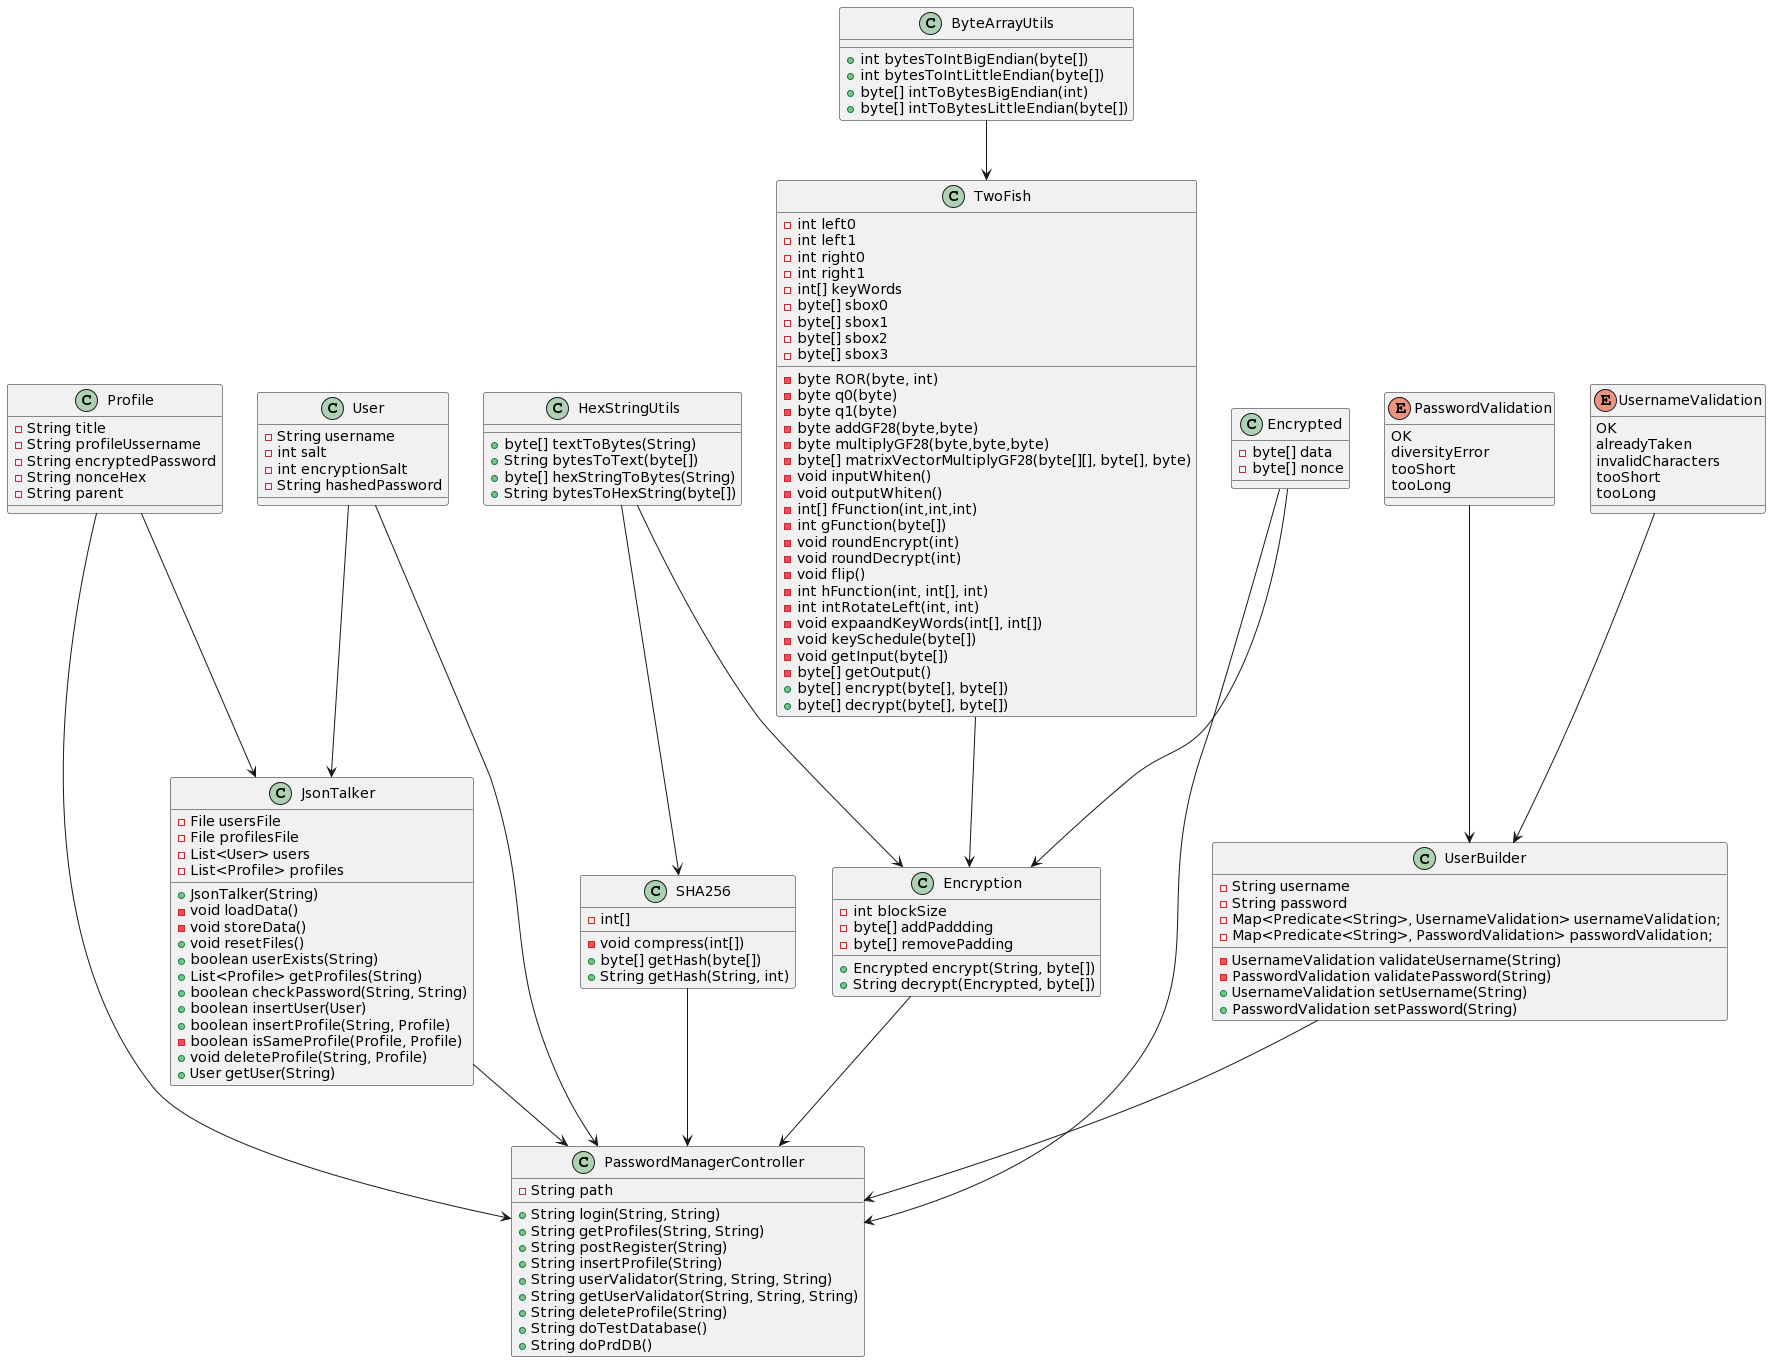

The diagram above was rendered by PlantUML. Its source (embedded in the PNG):
@startuml
class PasswordManagerController{
-String path
+String login(String, String)
+String getProfiles(String, String)
+String postRegister(String)
+String insertProfile(String)
+String userValidator(String, String, String)
+String getUserValidator(String, String, String)
+String deleteProfile(String)
+String doTestDatabase()
+String doPrdDB()
}


class JsonTalker{
-File usersFile
-File profilesFile
-List<User> users
-List<Profile> profiles
+JsonTalker(String)
-void loadData()
-void storeData()
+void resetFiles()
+boolean userExists(String)
+List<Profile> getProfiles(String)
+boolean checkPassword(String, String)
+boolean insertUser(User)
+boolean insertProfile(String, Profile)
-boolean isSameProfile(Profile, Profile)
+void deleteProfile(String, Profile)
+User getUser(String)

}

class Encryption{
-int blockSize
-byte[] addPaddding
-byte[] removePadding
+Encrypted encrypt(String, byte[])
+String decrypt(Encrypted, byte[])
}


class TwoFish{
-int left0
-int left1
-int right0
-int right1
-int[] keyWords
-byte[] sbox0
-byte[] sbox1
-byte[] sbox2
-byte[] sbox3
-byte ROR(byte, int)
-byte q0(byte)
-byte q1(byte)
-byte addGF28(byte,byte)
-byte multiplyGF28(byte,byte,byte)
-byte[] matrixVectorMultiplyGF28(byte[][], byte[], byte)
-void inputWhiten()
-void outputWhiten()
-int[] fFunction(int,int,int)
-int gFunction(byte[])
-void roundEncrypt(int)
-void roundDecrypt(int)
-void flip()
-int hFunction(int, int[], int)
-int intRotateLeft(int, int)
-void expaandKeyWords(int[], int[])
-void keySchedule(byte[])
-void getInput(byte[])
-byte[] getOutput()
+byte[] encrypt(byte[], byte[])
+byte[] decrypt(byte[], byte[])
}



class HexStringUtils{
+byte[] textToBytes(String)
+String bytesToText(byte[])
+byte[] hexStringToBytes(String)
+String bytesToHexString(byte[])

}

class SHA256{
-int[]
-void compress(int[])
+byte[] getHash(byte[])
+String getHash(String, int)

}



class ByteArrayUtils{
+int bytesToIntBigEndian(byte[])
+int bytesToIntLittleEndian(byte[])
+byte[] intToBytesBigEndian(int)
+byte[] intToBytesLittleEndian(byte[])
}


class Encrypted{
-byte[] data
-byte[] nonce
}


class Profile{
-String title
-String profileUssername
-String encryptedPassword
-String nonceHex
-String parent
}


class User{
-String username
-int salt
-int encryptionSalt
-String hashedPassword
}


enum PasswordValidation{
OK
diversityError
tooShort
tooLong
}



enum UsernameValidation{
OK
alreadyTaken
invalidCharacters
tooShort
tooLong
}



class UserBuilder{
-String username
-String password
-Map<Predicate<String>, UsernameValidation> usernameValidation;
-Map<Predicate<String>, PasswordValidation> passwordValidation;
-UsernameValidation validateUsername(String)
-PasswordValidation validatePassword(String)
+UsernameValidation setUsername(String)
+PasswordValidation setPassword(String)
}


TwoFish --> Encryption
Encryption --> PasswordManagerController
JsonTalker --> PasswordManagerController
SHA256 --> PasswordManagerController
ByteArrayUtils --> TwoFish
HexStringUtils --> Encryption
HexStringUtils --> SHA256
PasswordValidation --> UserBuilder
UsernameValidation --> UserBuilder
Profile --> JsonTalker
User --> JsonTalker
UserBuilder --> PasswordManagerController
User --> PasswordManagerController
Profile --> PasswordManagerController
Encrypted --> PasswordManagerController
Encrypted --> Encryption
@enduml